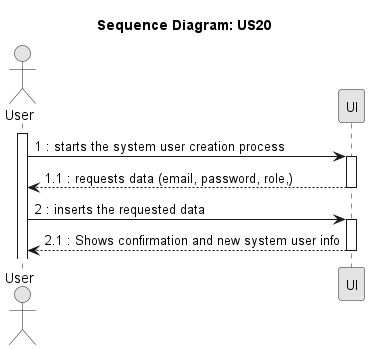

The diagram above was rendered by PlantUML. Its source (embedded in the PNG):
@startuml
skinparam Monochrome true
skinparam PackageStyle rectangle
skinparam Shadowing false

title Sequence Diagram: US20

actor "User" as User
participant "UI" as UI 

activate User
User -> UI : 1 : starts the system user creation process
activate UI
UI --> User : 1.1 : requests data (email, password, role,)
deactivate UI
User -> UI : 2 : inserts the requested data 
activate UI
UI --> User : 2.1 : Shows confirmation and new system user info

deactivate UI

@enduml